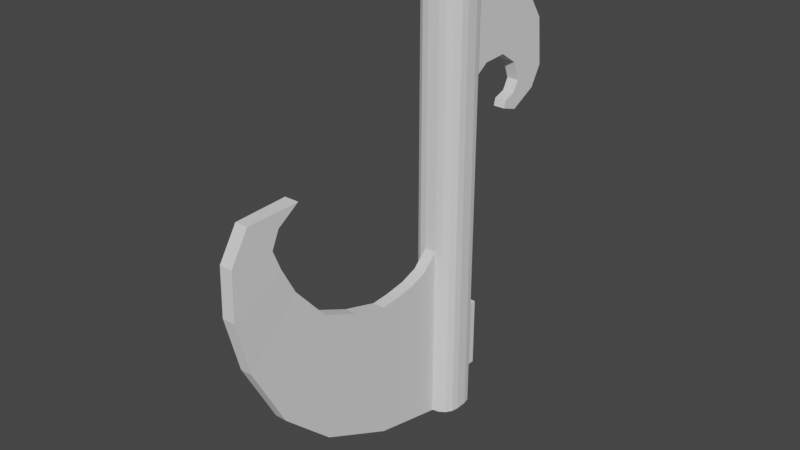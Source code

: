 # Source: big.blend  (saved by Blender 3.0.42; exported with 4.5.12 LTS)
import bpy
from mathutils import Matrix  # noqa: F401  (used for matrix-valued properties, if any)

bpy.ops.wm.read_factory_settings(use_empty=True)
scene = bpy.context.scene
scene.name = 'Scene'

# ---- collections
col_collection = bpy.data.collections.new('Collection'); scene.collection.children.link(col_collection)

# ---- world
world_world = bpy.data.worlds.new('World'); scene.world = world_world
world_world.use_nodes = True; world_world.node_tree.nodes.clear()
_N = world_world.node_tree.nodes; _L = world_world.node_tree.links
n0 = _N.new('ShaderNodeOutputWorld'); n0.name = 'World Output'; n0.location = (300, 300)
n1 = _N.new('ShaderNodeBackground'); n1.name = 'Background'; n1.location = (10, 300)
n1.inputs[0].default_value = (0.05088, 0.05088, 0.05088, 1.0)
_L.new(n1.outputs[0], n0.inputs[0])
n0.is_active_output = True
world_world.color = (0.05088, 0.05088, 0.05088)
world_world.use_sun_shadow = False
world_world.sun_shadow_jitter_overblur = 0.0

# ---- meshes
me_cube_002 = bpy.data.meshes.new('Cube.002')
me_cube_002.from_pydata([(-0.25, 1.0, -11.0), (-1.0, 0.25, -11.0), (-1.0, -0.25, -11.0), (-0.25, -1.0, -11.0), (0.25, -1.0, -11.0), (1.0, -0.25, -11.0), (0.25, 1.0, -11.0), (1.0, 0.25, -11.0), (0.537, 0.9429, -11.0), (0.7803, 0.7803, -11.0), (0.9429, 0.537, -11.0), (1.0, 0.25, 8.0), (0.25, 1.0, 8.0), (0.9429, 0.537, 8.0), (0.7803, 0.7803, 8.0), (0.537, 0.9429, 8.0), (0.9429, -0.537, -11.0), (0.7803, -0.7803, -11.0), (0.537, -0.9429, -11.0), (0.25, -1.0, 8.0), (1.0, -0.25, 8.0), (0.537, -0.9429, 8.0), (0.7803, -0.7803, 8.0), (0.9429, -0.537, 8.0), (-0.537, -0.9429, -11.0), (-0.7803, -0.7803, -11.0), (-0.9429, -0.537, -11.0), (-1.0, -0.25, 8.0), (-0.25, -1.0, 8.0), (-0.9429, -0.537, 8.0), (-0.7803, -0.7803, 8.0), (-0.537, -0.9429, 8.0), (-0.9429, 0.537, -11.0), (-0.7803, 0.7803, -11.0), (-0.537, 0.9429, -11.0), (-0.25, 1.0, 8.0), (-1.0, 0.25, 8.0), (-0.537, 0.9429, 8.0), (-0.7803, 0.7803, 8.0), (-0.9429, 0.537, 8.0), (0.25, 2.43, 7.913), (-0.25, 2.43, 7.913), (0.25, 5.305, 1.769), (-0.25, 5.305, 1.769), (0.25, 3.373, 1.399), (-0.25, 3.373, 1.399), (0.25, 3.992, 1.893), (-0.25, 3.992, 1.893), (0.25, 4.252, 2.356), (-0.25, 4.252, 2.356), (0.25, 2.033, 3.68), (-0.25, 2.033, 3.68), (0.25, 1.0, 2.994), (-0.25, 1.0, 2.994), (-0.25, -9.516, -6.635), (0.25, -9.516, -6.635), (-0.25, -10.97, -3.901), (0.25, -10.97, -3.901), (-0.25, -8.725, -1.682), (0.25, -8.725, -1.682), (-0.25, -7.34, -3.25), (0.25, -7.34, -3.25), (-0.25, -3.324, -4.397), (0.25, -3.324, -4.397), (-0.25, -1.662, -3.999), (-0.25, -1.0, -3.364), (0.25, -1.0, -3.364), (-0.537, 0.9429, -3.364), (-0.25, 1.0, -3.364), (0.537, -0.9429, -3.364), (-0.537, -0.9429, -3.364), (1.0, 0.25, -3.364), (0.9429, 0.537, -3.364), (0.7803, 0.7803, -3.364), (0.537, 0.9429, -3.364), (0.25, 1.0, -3.364), (0.7803, -0.7803, -3.364), (0.9429, -0.537, -3.364), (1.0, -0.25, -3.364), (-0.7803, -0.7803, -3.364), (-0.9429, -0.537, -3.364), (-1.0, -0.25, -3.364), (-0.7803, 0.7803, -3.364), (-0.9429, 0.537, -3.364), (-1.0, 0.25, -3.364), (-0.537, 0.9429, 2.994), (0.537, -0.9429, 2.994), (0.9429, 0.537, 2.994), (0.7803, 0.7803, 2.994), (0.537, 0.9429, 2.994), (0.7803, -0.7803, 2.994), (0.9429, -0.537, 2.994), (1.0, -0.25, 2.994), (-0.7803, 0.7803, 2.994), (-0.9429, 0.537, 2.994), (-1.0, 0.25, 2.994), (-0.537, -0.9429, 2.994), (1.0, 0.25, 2.994), (-0.7803, -0.7803, 2.994), (-0.9429, -0.537, 2.994), (-1.0, -0.25, 2.994), (0.25, -1.0, 2.994), (-0.25, -1.0, 2.994), (-0.25, 1.0, -6.91), (-0.537, -0.9429, -6.91), (1.0, 0.25, -6.91), (-0.7803, -0.7803, -6.91), (-0.9429, -0.537, -6.91), (-1.0, -0.25, -6.91), (0.25, -1.662, -3.999), (-0.537, 0.9429, -6.91), (0.537, -0.9429, -6.91), (0.9429, 0.537, -6.91), (0.7803, 0.7803, -6.91), (0.537, 0.9429, -6.91), (0.25, 1.0, -6.91), (0.7803, -0.7803, -6.91), (0.9429, -0.537, -6.91), (1.0, -0.25, -6.91), (-0.7803, 0.7803, -6.91), (-0.9429, 0.537, -6.91), (-1.0, 0.25, -6.91), (0.25, -1.0, -6.91), (-0.25, -1.0, -6.91), (-0.25, 1.0, -9.977), (-0.537, -0.9429, -9.977), (1.0, 0.25, -9.977), (-0.7803, -0.7803, -9.977), (-0.9429, -0.537, -9.977), (-1.0, -0.25, -9.977), (-0.25, -2.418, -4.268), (0.25, -1.0, -9.977), (0.25, -2.418, -4.268), (-0.537, 0.9429, -9.977), (0.537, -0.9429, -9.977), (0.9429, 0.537, -9.977), (0.7803, 0.7803, -9.977), (0.537, 0.9429, -9.977), (0.25, 1.0, -9.977), (0.7803, -0.7803, -9.977), (0.9429, -0.537, -9.977), (1.0, -0.25, -9.977), (-0.7803, 0.7803, -9.977), (-0.9429, 0.537, -9.977), (-1.0, 0.25, -9.977), (-0.25, -1.0, -9.977), (0.25, 1.809, -9.977), (0.25, 1.809, -6.91), (-0.25, 1.809, -6.91), (-0.25, 1.809, -9.977), (-0.25, -4.194, -10.24), (0.25, -4.194, -10.24), (-0.25, -4.148, -4.443), (0.25, -4.148, -4.443), (0.25, -7.347, -8.67), (-0.25, -5.724, -3.973), (-0.25, -7.347, -8.67), (0.25, -5.724, -3.973), (-0.275, -11.55, -1.605), (0.275, -11.55, -1.605), (-0.275, -9.367, -0.5152), (0.275, -9.367, -0.5152), (-0.27, -11.49, 0.3656), (0.27, -11.49, 0.3656), (-0.27, -9.7, 0.3124), (0.27, -9.7, 0.3124), (-0.27, -10.71, 1.597), (0.27, -10.71, 1.597), (-0.27, -9.377, 1.009), (0.27, -9.377, 1.009), (-0.3, -8.46, 1.653), (0.3, -8.46, 1.653), (0.25, 3.116, 3.744), (0.25, 3.947, 3.201), (-0.25, 3.947, 3.201), (-0.25, 3.116, 3.744), (-0.25, 5.808, 2.623), (0.25, 5.808, 2.623), (-0.25, 3.456, 1.709), (0.25, 3.456, 1.709), (-0.25, 4.117, 1.161), (0.25, 4.117, 1.161), (-0.25, 5.592, 4.671), (0.25, 5.592, 4.671), (-0.25, 4.151, 6.773), (0.25, 4.151, 6.773)], [], [(101, 19, 28, 102), (102, 28, 31, 96), (1, 32, 33, 34, 0, 6, 8, 9, 10, 7, 5, 16, 17, 18, 4, 3, 24, 25, 26, 2), (131, 4, 18, 134), (126, 7, 10, 135), (135, 10, 9, 136), (136, 9, 8, 137), (137, 8, 6, 138), (124, 0, 34, 133), (134, 18, 17, 139), (139, 17, 16, 140), (140, 16, 5, 141), (97, 11, 20, 92), (96, 31, 30, 98), (98, 30, 29, 99), (99, 29, 27, 100), (11, 13, 14, 15, 12, 35, 37, 38, 39, 36, 27, 29, 30, 31, 28, 19, 21, 22, 23, 20), (133, 34, 33, 142), (142, 33, 32, 143), (143, 32, 1, 144), (100, 27, 36, 95), (35, 12, 40, 41), (176, 177, 42, 43), (180, 181, 44, 45), (178, 179, 46, 47), (47, 46, 48, 49), (40, 50, 172, 185), (49, 48, 173, 174), (51, 50, 52, 53), (54, 156, 154, 55), (54, 55, 57, 56), (58, 59, 61, 60), (152, 153, 63, 62), (64, 109, 66, 65), (108, 81, 84, 121), (94, 83, 84, 95), (93, 82, 83, 94), (85, 67, 82, 93), (107, 80, 81, 108), (106, 79, 80, 107), (104, 70, 79, 106), (105, 71, 78, 118), (91, 77, 78, 92), (90, 76, 77, 91), (86, 69, 76, 90), (53, 68, 67, 85), (89, 74, 75, 52), (88, 73, 74, 89), (87, 72, 73, 88), (97, 71, 72, 87), (101, 66, 69, 86), (103, 68, 75, 115), (123, 65, 70, 104), (109, 122, 66), (55, 61, 59, 57), (130, 145, 3, 62), (150, 152, 62, 3), (56, 58, 60, 54), (19, 101, 86, 21), (11, 97, 87, 13), (13, 87, 88, 14), (14, 88, 89, 15), (15, 89, 52, 12), (35, 53, 85, 37), (21, 86, 90, 22), (22, 90, 91, 23), (23, 91, 92, 20), (37, 85, 93, 38), (38, 93, 94, 39), (39, 94, 95, 36), (81, 100, 95, 84), (80, 99, 100, 81), (79, 98, 99, 80), (70, 96, 98, 79), (71, 97, 92, 78), (68, 53, 52, 75), (65, 102, 96, 70), (66, 101, 102, 65), (64, 65, 123), (132, 131, 122, 109), (145, 123, 104, 125), (138, 124, 149, 146), (126, 105, 118, 141), (125, 104, 106, 127), (127, 106, 107, 128), (128, 107, 108, 129), (129, 108, 121, 144), (130, 132, 109, 64), (83, 120, 121, 84), (82, 119, 120, 83), (67, 110, 119, 82), (77, 117, 118, 78), (76, 116, 117, 77), (69, 111, 116, 76), (68, 103, 110, 67), (74, 114, 115, 75), (73, 113, 114, 74), (72, 112, 113, 73), (71, 105, 112, 72), (66, 122, 111, 69), (62, 63, 132, 130), (2, 129, 144, 1), (26, 128, 129, 2), (25, 127, 128, 26), (24, 125, 127, 25), (7, 126, 141, 5), (0, 124, 138, 6), (3, 145, 125, 24), (63, 4, 131, 132), (64, 123, 145, 130), (120, 143, 144, 121), (119, 142, 143, 120), (110, 133, 142, 119), (117, 140, 141, 118), (116, 139, 140, 117), (111, 134, 139, 116), (103, 124, 133, 110), (114, 137, 138, 115), (113, 136, 137, 114), (112, 135, 136, 113), (105, 126, 135, 112), (122, 131, 134, 111), (149, 148, 147, 146), (115, 138, 146, 147), (124, 103, 148, 149), (103, 115, 147, 148), (156, 155, 152, 150), (4, 63, 153, 151), (155, 157, 153, 152), (3, 4, 151, 150), (151, 153, 157, 154), (150, 151, 154, 156), (60, 61, 157, 155), (55, 154, 157, 61), (54, 60, 155, 156), (56, 57, 159, 158), (57, 59, 161, 159), (59, 58, 160, 161), (58, 56, 158, 160), (159, 161, 165, 163), (161, 160, 164, 165), (160, 158, 162, 164), (158, 159, 163, 162), (164, 162, 166, 168), (162, 163, 167, 166), (163, 165, 169, 167), (165, 164, 168, 169), (168, 170, 171, 169), (174, 173, 172, 175), (175, 172, 50, 51), (182, 183, 177, 176), (45, 44, 179, 178), (43, 42, 181, 180), (184, 185, 183, 182), (41, 40, 185, 184), (50, 40, 12, 52), (185, 172, 173, 183), (183, 173, 48, 177), (177, 48, 46, 42), (42, 46, 179, 181), (181, 179, 44), (41, 51, 53, 35), (184, 175, 51, 41), (175, 184, 182, 174), (174, 182, 176, 49), (49, 176, 43, 47), (180, 178, 47, 43), (178, 180, 45), (166, 167, 171, 170), (169, 171, 167), (168, 166, 170)])
_uv = me_cube_002.uv_layers.new(name='UVMap')
_uv.uv.foreach_set('vector', [0.5512, 0.8437, 0.625, 0.8438, 0.625, 0.9062, 0.5512, 0.9063, 0.5512, 0.9063, 0.625, 0.9062, 0.625, 0.9421, 0.5512, 0.9421, 0.125, 0.5938, 0.1321, 0.5579, 0.1525, 0.5275, 0.1829, 0.5071, 0.2188, 0.5, 0.2812, 0.5, 0.3171, 0.5071, 0.3475, 0.5275, 0.3679, 0.5579, 0.375, 0.5938, 0.375, 0.6562, 0.3679, 0.6921, 0.3475, 0.7225, 0.3171, 0.7429, 0.2812, 0.75, 0.2188, 0.75, 0.1829, 0.7429, 0.1525, 0.7225, 0.1321, 0.6921, 0.125, 0.6562, 0.3885, 0.8438, 0.375, 0.8438, 0.375, 0.8079, 0.3885, 0.8079, 0.3885, 0.5938, 0.375, 0.5938, 0.375, 0.5579, 0.3885, 0.5579, 0.3885, 0.5579, 0.375, 0.5579, 0.375, 0.5, 0.3885, 0.5, 0.3885, 0.5, 0.375, 0.5, 0.375, 0.4421, 0.3885, 0.4421, 0.3885, 0.4421, 0.375, 0.4421, 0.375, 0.4062, 0.3885, 0.4062, 0.3885, 0.3438, 0.375, 0.3438, 0.375, 0.3079, 0.3885, 0.3079, 0.3885, 0.8079, 0.375, 0.8079, 0.375, 0.75, 0.3885, 0.75, 0.3885, 0.75, 0.375, 0.75, 0.375, 0.6921, 0.3885, 0.6921, 0.3885, 0.6921, 0.375, 0.6921, 0.375, 0.6562, 0.3885, 0.6562, 0.5512, 0.5938, 0.625, 0.5938, 0.625, 0.6562, 0.5512, 0.6562, 0.5512, 0.9421, 0.625, 0.9421, 0.625, 1.0, 0.5512, 1.0, 0.5512, 0.0, 0.625, 0.0, 0.625, 0.05787, 0.5512, 0.05787, 0.5512, 0.05787, 0.625, 0.05787, 0.625, 0.09375, 0.5512, 0.09375, 0.625, 0.5938, 0.6321, 0.5579, 0.6525, 0.5275, 0.6829, 0.5071, 0.7188, 0.5, 0.7812, 0.5, 0.8171, 0.5071, 0.8475, 0.5275, 0.8679, 0.5579, 0.875, 0.5938, 0.875, 0.6562, 0.8679, 0.6921, 0.8475, 0.7225, 0.8171, 0.7429, 0.7812, 0.75, 0.7188, 0.75, 0.6829, 0.7429, 0.6525, 0.7225, 0.6321, 0.6921, 0.625, 0.6562, 0.3885, 0.3079, 0.375, 0.3079, 0.375, 0.25, 0.3885, 0.25, 0.3885, 0.25, 0.375, 0.25, 0.375, 0.1921, 0.3885, 0.1921, 0.3885, 0.1921, 0.375, 0.1921, 0.375, 0.1562, 0.3885, 0.1562, 0.5512, 0.09375, 0.625, 0.09375, 0.625, 0.1562, 0.5512, 0.1562, 0.625, 0.3438, 0.625, 0.4062, 0.625, 0.4062, 0.625, 0.3438, 0.625, 0.3438, 0.625, 0.4063, 0.625, 0.4062, 0.625, 0.3438, 0.625, 0.3438, 0.625, 0.4062, 0.625, 0.4062, 0.625, 0.3438, 0.625, 0.3438, 0.625, 0.4062, 0.625, 0.4062, 0.625, 0.3438, 0.625, 0.3438, 0.625, 0.4062, 0.625, 0.4062, 0.625, 0.3438, 0.625, 0.4062, 0.625, 0.4062, 0.625, 0.4062, 0.625, 0.4062, 0.625, 0.3438, 0.625, 0.4062, 0.625, 0.4062, 0.625, 0.3438, 0.625, 0.3438, 0.625, 0.4062, 0.625, 0.4062, 0.625, 0.3438, 0.375, 0.9062, 0.375, 0.9063, 0.375, 0.8438, 0.375, 0.8438, 0.375, 0.9062, 0.375, 0.8438, 0.375, 0.8438, 0.375, 0.9062, 0.375, 0.9062, 0.375, 0.8438, 0.375, 0.8438, 0.375, 0.9062, 0.375, 0.9062, 0.375, 0.8438, 0.375, 0.8438, 0.375, 0.9062, 0.375, 0.9062, 0.375, 0.8438, 0.375, 0.8438, 0.375, 0.9062, 0.4288, 0.09375, 0.4728, 0.09375, 0.4728, 0.1562, 0.4288, 0.1562, 0.5512, 0.1921, 0.4728, 0.1921, 0.4728, 0.1562, 0.5512, 0.1562, 0.5512, 0.25, 0.4728, 0.25, 0.4728, 0.1921, 0.5512, 0.1921, 0.5512, 0.3079, 0.4728, 0.3079, 0.4728, 0.25, 0.5512, 0.25, 0.4288, 0.05787, 0.4728, 0.05787, 0.4728, 0.09375, 0.4288, 0.09375, 0.4288, 0.0, 0.4728, 0.0, 0.4728, 0.05787, 0.4288, 0.05787, 0.4288, 0.9421, 0.4728, 0.9421, 0.4728, 1.0, 0.4288, 1.0, 0.4288, 0.5938, 0.4728, 0.5938, 0.4728, 0.6562, 0.4288, 0.6562, 0.5512, 0.6921, 0.4728, 0.6921, 0.4728, 0.6562, 0.5512, 0.6562, 0.5512, 0.75, 0.4728, 0.75, 0.4728, 0.6921, 0.5512, 0.6921, 0.5512, 0.8079, 0.4728, 0.8079, 0.4728, 0.75, 0.5512, 0.75, 0.5512, 0.3438, 0.4728, 0.3438, 0.4728, 0.3079, 0.5512, 0.3079, 0.5512, 0.4421, 0.4728, 0.4421, 0.4728, 0.4062, 0.5512, 0.4062, 0.5512, 0.5, 0.4728, 0.5, 0.4728, 0.4421, 0.5512, 0.4421, 0.5512, 0.5579, 0.4728, 0.5579, 0.4728, 0.5, 0.5512, 0.5, 0.5512, 0.5938, 0.4728, 0.5938, 0.4728, 0.5579, 0.5512, 0.5579, 0.5512, 0.8437, 0.4728, 0.8438, 0.4728, 0.8079, 0.5512, 0.8079, 0.4288, 0.3438, 0.4728, 0.3438, 0.4728, 0.4062, 0.4288, 0.4062, 0.4288, 0.9062, 0.4728, 0.9062, 0.4728, 0.9421, 0.4288, 0.9421, 0.375, 0.8438, 0.4288, 0.8438, 0.4728, 0.8438, 0.375, 0.8438, 0.375, 0.8438, 0.375, 0.8438, 0.375, 0.8438, 0.375, 0.9062, 0.375, 0.9062, 0.375, 0.9062, 0.375, 0.9062, 0.375, 0.9062, 0.375, 0.9062, 0.375, 0.9062, 0.375, 0.9062, 0.375, 0.9062, 0.375, 0.9062, 0.375, 0.9062, 0.375, 0.9062, 0.625, 0.8438, 0.5512, 0.8437, 0.5512, 0.8079, 0.625, 0.8079, 0.625, 0.5938, 0.5512, 0.5938, 0.5512, 0.5579, 0.625, 0.5579, 0.625, 0.5579, 0.5512, 0.5579, 0.5512, 0.5, 0.625, 0.5, 0.625, 0.5, 0.5512, 0.5, 0.5512, 0.4421, 0.625, 0.4421, 0.625, 0.4421, 0.5512, 0.4421, 0.5512, 0.4062, 0.625, 0.4062, 0.625, 0.3438, 0.5512, 0.3438, 0.5512, 0.3079, 0.625, 0.3079, 0.625, 0.8079, 0.5512, 0.8079, 0.5512, 0.75, 0.625, 0.75, 0.625, 0.75, 0.5512, 0.75, 0.5512, 0.6921, 0.625, 0.6921, 0.625, 0.6921, 0.5512, 0.6921, 0.5512, 0.6562, 0.625, 0.6562, 0.625, 0.3079, 0.5512, 0.3079, 0.5512, 0.25, 0.625, 0.25, 0.625, 0.25, 0.5512, 0.25, 0.5512, 0.1921, 0.625, 0.1921, 0.625, 0.1921, 0.5512, 0.1921, 0.5512, 0.1562, 0.625, 0.1562, 0.4728, 0.09375, 0.5512, 0.09375, 0.5512, 0.1562, 0.4728, 0.1562, 0.4728, 0.05787, 0.5512, 0.05787, 0.5512, 0.09375, 0.4728, 0.09375, 0.4728, 0.0, 0.5512, 0.0, 0.5512, 0.05787, 0.4728, 0.05787, 0.4728, 0.9421, 0.5512, 0.9421, 0.5512, 1.0, 0.4728, 1.0, 0.4728, 0.5938, 0.5512, 0.5938, 0.5512, 0.6562, 0.4728, 0.6562, 0.4728, 0.3438, 0.5512, 0.3438, 0.5512, 0.4062, 0.4728, 0.4062, 0.4728, 0.9062, 0.5512, 0.9063, 0.5512, 0.9421, 0.4728, 0.9421, 0.4728, 0.8438, 0.5512, 0.8437, 0.5512, 0.9063, 0.4728, 0.9062, 0.375, 0.9062, 0.375, 0.9062, 0.375, 0.9062, 0.375, 0.8438, 0.3885, 0.8438, 0.4288, 0.8438, 0.375, 0.8438, 0.3885, 0.9062, 0.4288, 0.9062, 0.4288, 0.9421, 0.3885, 0.9421, 0.3885, 0.4062, 0.3885, 0.3438, 0.3885, 0.3438, 0.3885, 0.4062, 0.3885, 0.5938, 0.4288, 0.5938, 0.4288, 0.6562, 0.3885, 0.6562, 0.3885, 0.9421, 0.4288, 0.9421, 0.4288, 1.0, 0.3885, 1.0, 0.3885, 0.0, 0.4288, 0.0, 0.4288, 0.05787, 0.3885, 0.05787, 0.3885, 0.05787, 0.4288, 0.05787, 0.4288, 0.09375, 0.3885, 0.09375, 0.3885, 0.09375, 0.4288, 0.09375, 0.4288, 0.1562, 0.3885, 0.1562, 0.375, 0.9062, 0.375, 0.8438, 0.375, 0.8438, 0.375, 0.9062, 0.4728, 0.1921, 0.4288, 0.1921, 0.4288, 0.1562, 0.4728, 0.1562, 0.4728, 0.25, 0.4288, 0.25, 0.4288, 0.1921, 0.4728, 0.1921, 0.4728, 0.3079, 0.4288, 0.3079, 0.4288, 0.25, 0.4728, 0.25, 0.4728, 0.6921, 0.4288, 0.6921, 0.4288, 0.6562, 0.4728, 0.6562, 0.4728, 0.75, 0.4288, 0.75, 0.4288, 0.6921, 0.4728, 0.6921, 0.4728, 0.8079, 0.4288, 0.8079, 0.4288, 0.75, 0.4728, 0.75, 0.4728, 0.3438, 0.4288, 0.3438, 0.4288, 0.3079, 0.4728, 0.3079, 0.4728, 0.4421, 0.4288, 0.4421, 0.4288, 0.4062, 0.4728, 0.4062, 0.4728, 0.5, 0.4288, 0.5, 0.4288, 0.4421, 0.4728, 0.4421, 0.4728, 0.5579, 0.4288, 0.5579, 0.4288, 0.5, 0.4728, 0.5, 0.4728, 0.5938, 0.4288, 0.5938, 0.4288, 0.5579, 0.4728, 0.5579, 0.4728, 0.8438, 0.4288, 0.8438, 0.4288, 0.8079, 0.4728, 0.8079, 0.375, 0.9062, 0.375, 0.8438, 0.375, 0.8438, 0.375, 0.9062, 0.375, 0.09375, 0.3885, 0.09375, 0.3885, 0.1562, 0.375, 0.1562, 0.375, 0.05787, 0.3885, 0.05787, 0.3885, 0.09375, 0.375, 0.09375, 0.375, 0.0, 0.3885, 0.0, 0.3885, 0.05787, 0.375, 0.05787, 0.375, 0.9421, 0.3885, 0.9421, 0.3885, 1.0, 0.375, 1.0, 0.375, 0.5938, 0.3885, 0.5938, 0.3885, 0.6562, 0.375, 0.6562, 0.375, 0.3438, 0.3885, 0.3438, 0.3885, 0.4062, 0.375, 0.4062, 0.375, 0.9062, 0.3885, 0.9062, 0.3885, 0.9421, 0.375, 0.9421, 0.375, 0.8438, 0.375, 0.8438, 0.3885, 0.8438, 0.375, 0.8438, 0.375, 0.9062, 0.375, 0.9062, 0.375, 0.9062, 0.375, 0.9062, 0.4288, 0.1921, 0.3885, 0.1921, 0.3885, 0.1562, 0.4288, 0.1562, 0.4288, 0.25, 0.3885, 0.25, 0.3885, 0.1921, 0.4288, 0.1921, 0.4288, 0.3079, 0.3885, 0.3079, 0.3885, 0.25, 0.4288, 0.25, 0.4288, 0.6921, 0.3885, 0.6921, 0.3885, 0.6562, 0.4288, 0.6562, 0.4288, 0.75, 0.3885, 0.75, 0.3885, 0.6921, 0.4288, 0.6921, 0.4288, 0.8079, 0.3885, 0.8079, 0.3885, 0.75, 0.4288, 0.75, 0.4288, 0.3438, 0.3885, 0.3438, 0.3885, 0.3079, 0.4288, 0.3079, 0.4288, 0.4421, 0.3885, 0.4421, 0.3885, 0.4062, 0.4288, 0.4062, 0.4288, 0.5, 0.3885, 0.5, 0.3885, 0.4421, 0.4288, 0.4421, 0.4288, 0.5579, 0.3885, 0.5579, 0.3885, 0.5, 0.4288, 0.5, 0.4288, 0.5938, 0.3885, 0.5938, 0.3885, 0.5579, 0.4288, 0.5579, 0.4288, 0.8438, 0.3885, 0.8438, 0.3885, 0.8079, 0.4288, 0.8079, 0.3885, 0.3438, 0.4288, 0.3438, 0.4288, 0.4062, 0.3885, 0.4062, 0.4288, 0.4062, 0.3885, 0.4062, 0.3885, 0.4062, 0.4288, 0.4062, 0.3885, 0.3438, 0.4288, 0.3438, 0.4288, 0.3438, 0.3885, 0.3438, 0.4288, 0.3438, 0.4288, 0.4062, 0.4288, 0.4062, 0.4288, 0.3438, 0.375, 0.9063, 0.375, 0.9062, 0.375, 0.9062, 0.375, 0.9062, 0.375, 0.8438, 0.375, 0.8438, 0.375, 0.8438, 0.375, 0.8437, 0.375, 0.9062, 0.375, 0.8438, 0.375, 0.8438, 0.375, 0.9062, 0.375, 0.9062, 0.375, 0.8438, 0.375, 0.8437, 0.375, 0.9062, 0.375, 0.8437, 0.375, 0.8438, 0.375, 0.8438, 0.375, 0.8438, 0.375, 0.9062, 0.375, 0.8437, 0.375, 0.8438, 0.375, 0.9063, 0.375, 0.9062, 0.375, 0.8438, 0.375, 0.8438, 0.375, 0.9062, 0.375, 0.8438, 0.375, 0.8438, 0.375, 0.8438, 0.375, 0.8438, 0.375, 0.9062, 0.375, 0.9062, 0.375, 0.9062, 0.375, 0.9063, 0.375, 0.9062, 0.375, 0.8438, 0.375, 0.8438, 0.375, 0.9062, 0.375, 0.8438, 0.375, 0.8438, 0.375, 0.8438, 0.375, 0.8438, 0.375, 0.8438, 0.375, 0.9062, 0.375, 0.9062, 0.375, 0.8438, 0.375, 0.9062, 0.375, 0.9062, 0.375, 0.9062, 0.375, 0.9062, 0.375, 0.8438, 0.375, 0.8438, 0.375, 0.8438, 0.375, 0.8438, 0.375, 0.8438, 0.375, 0.9062, 0.375, 0.9062, 0.375, 0.8438, 0.375, 0.9062, 0.375, 0.9062, 0.375, 0.9062, 0.375, 0.9062, 0.375, 0.9062, 0.375, 0.8438, 0.375, 0.8438, 0.375, 0.9062, 0.375, 0.9062, 0.375, 0.9062, 0.375, 0.9062, 0.375, 0.9062, 0.375, 0.9062, 0.375, 0.8438, 0.375, 0.8438, 0.375, 0.9062, 0.375, 0.8438, 0.375, 0.8438, 0.375, 0.8438, 0.375, 0.8438, 0.375, 0.8438, 0.375, 0.9062, 0.375, 0.9062, 0.375, 0.8438, 0.375, 0.9062, 0.375, 0.9062, 0.375, 0.8438, 0.375, 0.8438, 0.625, 0.3438, 0.625, 0.4062, 0.625, 0.4062, 0.625, 0.3438, 0.625, 0.3438, 0.625, 0.4062, 0.625, 0.4062, 0.625, 0.3438, 0.625, 0.3438, 0.625, 0.4062, 0.625, 0.4063, 0.625, 0.3438, 0.625, 0.3438, 0.625, 0.4062, 0.625, 0.4062, 0.625, 0.3438, 0.625, 0.3438, 0.625, 0.4062, 0.625, 0.4062, 0.625, 0.3438, 0.625, 0.3438, 0.625, 0.4062, 0.625, 0.4062, 0.625, 0.3438, 0.625, 0.3438, 0.625, 0.4062, 0.625, 0.4062, 0.625, 0.3438, 0.625, 0.4062, 0.625, 0.4062, 0.625, 0.4062, 0.5512, 0.4062, 0.625, 0.4062, 0.625, 0.4062, 0.625, 0.4062, 0.625, 0.4062, 0.625, 0.4062, 0.625, 0.4062, 0.625, 0.4062, 0.625, 0.4063, 0.625, 0.4063, 0.625, 0.4062, 0.625, 0.4062, 0.625, 0.4062, 0.625, 0.4062, 0.625, 0.4062, 0.625, 0.4062, 0.625, 0.4062, 0.625, 0.4062, 0.625, 0.4062, 0.625, 0.4062, 0.625, 0.3438, 0.625, 0.3438, 0.625, 0.3438, 0.625, 0.3438, 0.625, 0.3438, 0.625, 0.3438, 0.625, 0.3438, 0.625, 0.3438, 0.625, 0.3438, 0.625, 0.3438, 0.625, 0.3438, 0.625, 0.3438, 0.625, 0.3438, 0.625, 0.3438, 0.625, 0.3438, 0.625, 0.3438, 0.625, 0.3438, 0.625, 0.3438, 0.625, 0.3438, 0.625, 0.3438, 0.625, 0.3438, 0.625, 0.3438, 0.625, 0.3438, 0.625, 0.3438, 0.625, 0.3438, 0.625, 0.3438, 0.625, 0.3438, 0.375, 0.9062, 0.375, 0.8438, 0.375, 0.8438, 0.375, 0.9062, 0.375, 0.8438, 0.375, 0.8438, 0.375, 0.8438, 0.375, 0.9062, 0.375, 0.9062, 0.375, 0.9062])
me_cube_002.use_remesh_fix_poles = True
me_cube_002.use_remesh_preserve_attributes = False
me_cube_002.update()

# ---- objects
ob_empty = bpy.data.objects.new('Empty', None)
ob_cube = bpy.data.objects.new('Cube', me_cube_002)

# ---- transforms, parenting, visibility, modifiers, constraints
ob_empty.location = (0.0, -0.1, 0.07)
ob_empty.rotation_euler = (1.571, 0.7854, 1.571)
ob_empty.empty_display_type = 'IMAGE'
ob_empty.empty_display_size = 0.6
ob_cube.location = (0.0, 0.0, 0.0)
ob_cube.scale = (0.01, 0.01, 0.01)

# ---- collection membership
col_collection.objects.link(ob_empty)
col_collection.objects.link(ob_cube)

# ---- scene / render settings (as saved in the file)
scene.frame_start = 1; scene.frame_end = 250; scene.frame_set(1)
scene.render.engine = 'BLENDER_EEVEE_NEXT'
scene.cycles.sampling_pattern = 'TABULATED_SOBOL'
scene.cycles.use_light_tree = False
scene.view_settings.view_transform = 'Filmic'
bpy.context.view_layer.update()

# ---- added for rendering (the .blend has no active camera and no usable light): camera, sun
cam_auto = bpy.data.cameras.new('AutoCamera')
cam_auto.lens = 50.0
cam_auto.sensor_width = 36.0
cam_auto.clip_end = 1000.0
ob_auto_camera = bpy.data.objects.new('AutoCamera', cam_auto)
scene.collection.objects.link(ob_auto_camera)
ob_auto_camera.location = (0.238835, -0.315317, 0.176068)
ob_auto_camera.rotation_euler = (1.09748, -7.21219e-08, 0.694738)
scene.camera = ob_auto_camera
light_auto_sun = bpy.data.lights.new('AutoSun', 'SUN')
light_auto_sun.energy = 3.0
light_auto_sun.angle = 0.0523599
ob_auto_sun = bpy.data.objects.new('AutoSun', light_auto_sun)
scene.collection.objects.link(ob_auto_sun)
ob_auto_sun.rotation_euler = (0.872665, 0.174533, 0.523599)
bpy.context.view_layer.update()
